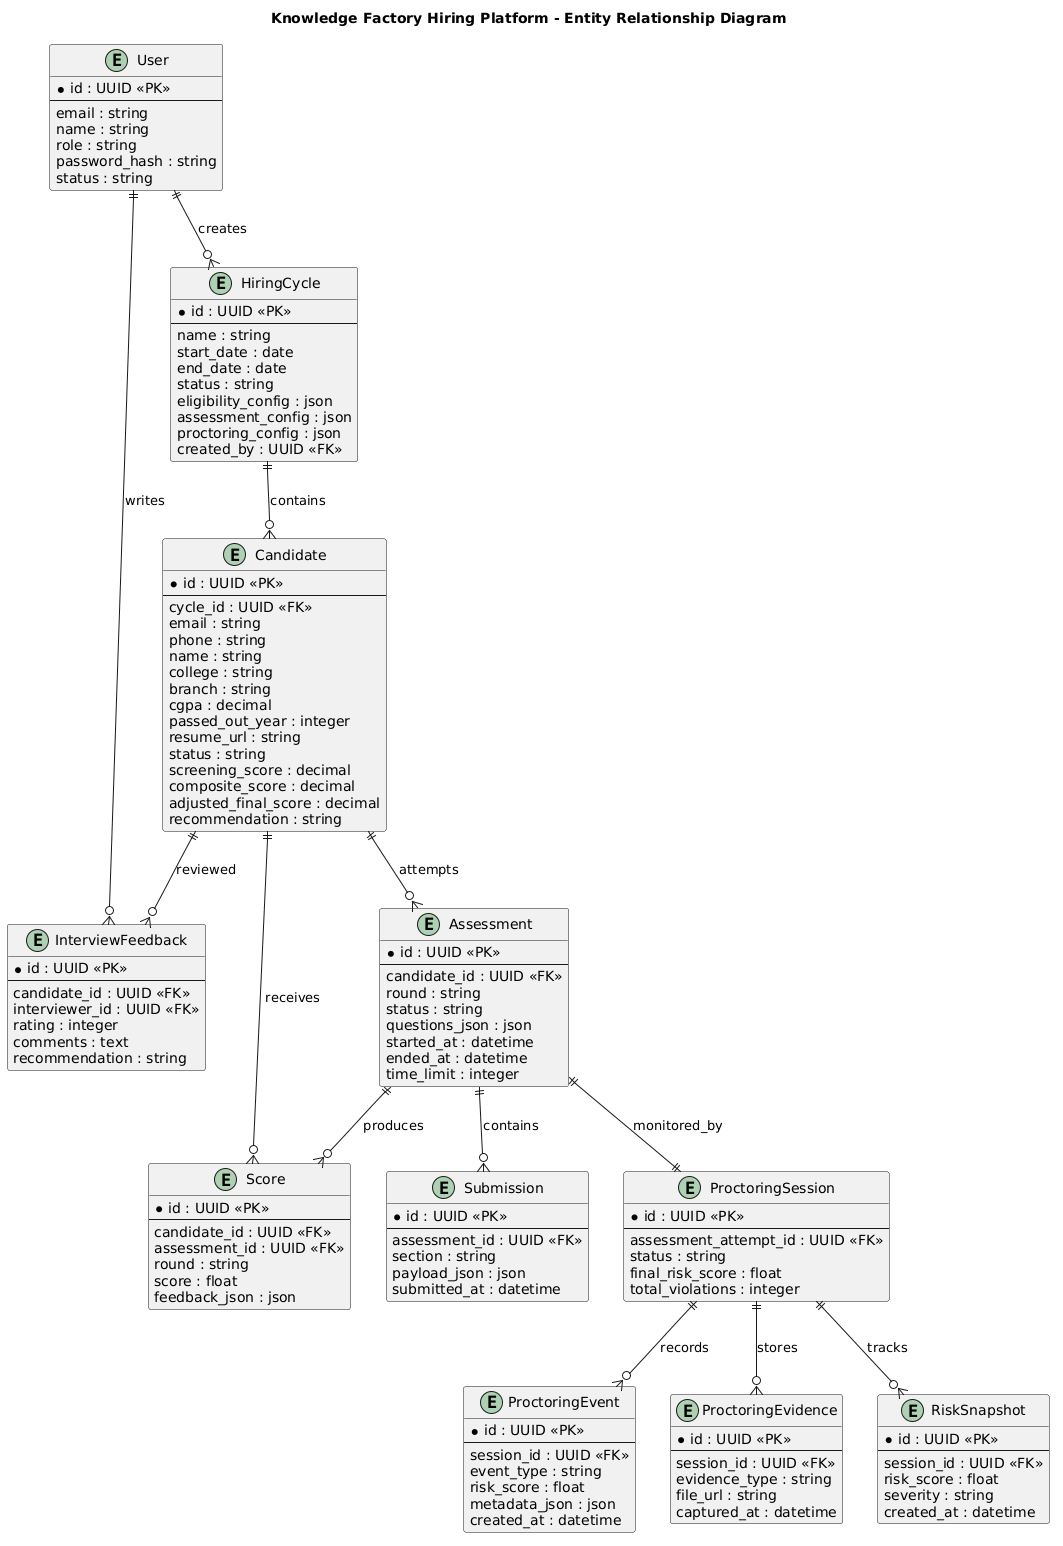

The diagram above was rendered by PlantUML. Its source (embedded in the PNG):
@startuml
title Knowledge Factory Hiring Platform - Entity Relationship Diagram

entity User {
  * id : UUID <<PK>>
  --
  email : string
  name : string
  role : string
  password_hash : string
  status : string
}

entity HiringCycle {
  * id : UUID <<PK>>
  --
  name : string
  start_date : date
  end_date : date
  status : string
  eligibility_config : json
  assessment_config : json
  proctoring_config : json
  created_by : UUID <<FK>>
}

entity Candidate {
  * id : UUID <<PK>>
  --
  cycle_id : UUID <<FK>>
  email : string
  phone : string
  name : string
  college : string
  branch : string
  cgpa : decimal
  passed_out_year : integer
  resume_url : string
  status : string
  screening_score : decimal
  composite_score : decimal
  adjusted_final_score : decimal
  recommendation : string
}

entity Assessment {
  * id : UUID <<PK>>
  --
  candidate_id : UUID <<FK>>
  round : string
  status : string
  questions_json : json
  started_at : datetime
  ended_at : datetime
  time_limit : integer
}

entity Submission {
  * id : UUID <<PK>>
  --
  assessment_id : UUID <<FK>>
  section : string
  payload_json : json
  submitted_at : datetime
}

entity Score {
  * id : UUID <<PK>>
  --
  candidate_id : UUID <<FK>>
  assessment_id : UUID <<FK>>
  round : string
  score : float
  feedback_json : json
}

entity InterviewFeedback {
  * id : UUID <<PK>>
  --
  candidate_id : UUID <<FK>>
  interviewer_id : UUID <<FK>>
  rating : integer
  comments : text
  recommendation : string
}

entity ProctoringSession {
  * id : UUID <<PK>>
  --
  assessment_attempt_id : UUID <<FK>>
  status : string
  final_risk_score : float
  total_violations : integer
}

entity ProctoringEvent {
  * id : UUID <<PK>>
  --
  session_id : UUID <<FK>>
  event_type : string
  risk_score : float
  metadata_json : json
  created_at : datetime
}

entity ProctoringEvidence {
  * id : UUID <<PK>>
  --
  session_id : UUID <<FK>>
  evidence_type : string
  file_url : string
  captured_at : datetime
}

entity RiskSnapshot {
  * id : UUID <<PK>>
  --
  session_id : UUID <<FK>>
  risk_score : float
  severity : string
  created_at : datetime
}

' ==========================
' RELATIONSHIPS
' ==========================

User ||--o{ HiringCycle : creates

HiringCycle ||--o{ Candidate : contains

Candidate ||--o{ Assessment : attempts

Candidate ||--o{ Score : receives

Candidate ||--o{ InterviewFeedback : reviewed

Assessment ||--o{ Submission : contains

Assessment ||--|| ProctoringSession : monitored_by

Assessment ||--o{ Score : produces

ProctoringSession ||--o{ ProctoringEvent : records

ProctoringSession ||--o{ ProctoringEvidence : stores

ProctoringSession ||--o{ RiskSnapshot : tracks

User ||--o{ InterviewFeedback : writes
@enduml